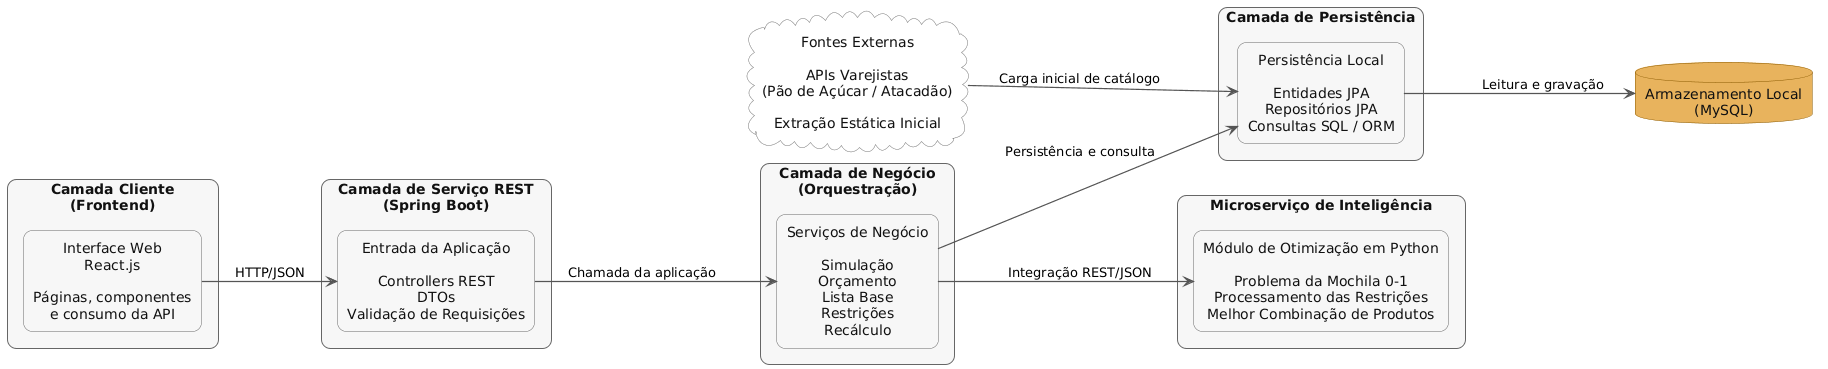

The diagram above was rendered by PlantUML. Its source (embedded in the PNG):
@startuml
left to right direction
skinparam shadowing false
skinparam roundcorner 18
skinparam defaultTextAlignment center
skinparam packageStyle rectangle
skinparam componentStyle rectangle
skinparam ArrowColor #555555
skinparam ArrowThickness 1.2

skinparam rectangle {
  BackgroundColor #F7F7F7
  BorderColor #666666
  FontColor #111111
}
skinparam database {
  BackgroundColor #E8B35D
  BorderColor #8A5A00
  FontColor #111111
}
skinparam cloud {
  BackgroundColor #FAFAFA
  BorderColor #777777
  FontColor #111111
}

rectangle "Camada Cliente\n(Frontend)" as FRONT {
  rectangle "Interface Web\nReact.js\n\nPáginas, componentes\ne consumo da API" as FRONT_APP
}

rectangle "Camada de Serviço REST\n(Spring Boot)" as REST {
  rectangle "Entrada da Aplicação\n\nControllers REST\nDTOs\nValidação de Requisições" as REST_APP
}

rectangle "Camada de Negócio\n(Orquestração)" as NEGOCIO {
  rectangle "Serviços de Negócio\n\nSimulação\nOrçamento\nLista Base\nRestrições\nRecálculo" as NEGOCIO_APP
}

rectangle "Microserviço de Inteligência" as IA {
  rectangle "Módulo de Otimização em Python\n\nProblema da Mochila 0-1\nProcessamento das Restrições\nMelhor Combinação de Produtos" as IA_APP
}

rectangle "Camada de Persistência" as PERSIST {
  rectangle "Persistência Local\n\nEntidades JPA\nRepositórios JPA\nConsultas SQL / ORM" as PERSIST_APP
}

database "Armazenamento Local\n(MySQL)" as MYSQL

cloud "Fontes Externas\n\nAPIs Varejistas\n(Pão de Açúcar / Atacadão)\n\nExtração Estática Inicial" as EXTERNAS

FRONT_APP --> REST_APP : HTTP/JSON
REST_APP --> NEGOCIO_APP : Chamada da aplicação
NEGOCIO_APP --> PERSIST_APP : Persistência e consulta
PERSIST_APP --> MYSQL : Leitura e gravação
NEGOCIO_APP --> IA_APP : Integração REST/JSON
EXTERNAS --> PERSIST_APP : Carga inicial de catálogo
@enduml